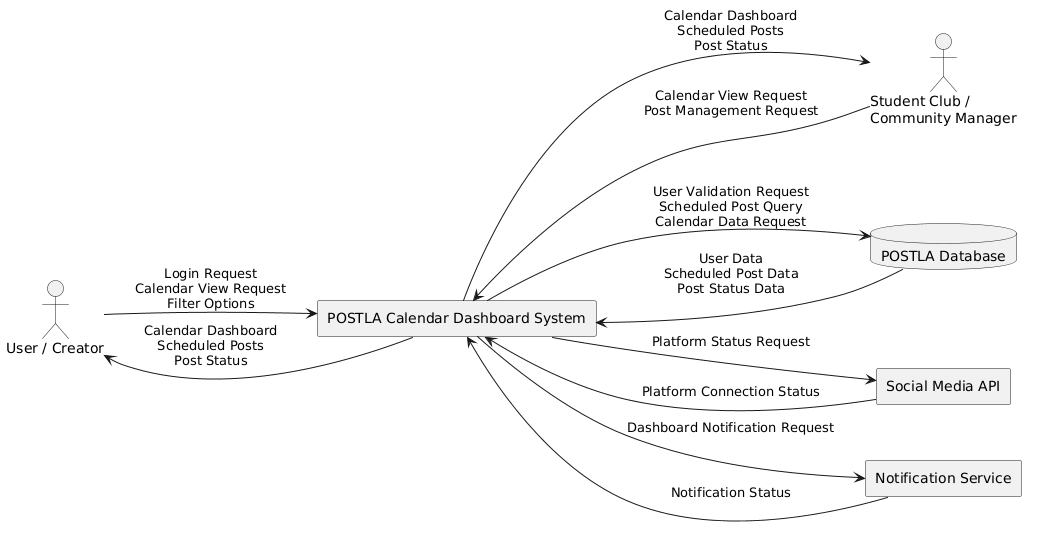

The diagram above was rendered by PlantUML. Its source (embedded in the PNG):
@startuml
left to right direction
skinparam shadowing false

actor "User / Creator" as user
actor "Student Club /\nCommunity Manager" as manager
rectangle "POSTLA Calendar Dashboard System" as system
database "POSTLA Database" as db
rectangle "Social Media API" as api
rectangle "Notification Service" as ns

user --> system : Login Request\nCalendar View Request\nFilter Options
manager --> system : Calendar View Request\nPost Management Request

system --> user : Calendar Dashboard\nScheduled Posts\nPost Status
system --> manager : Calendar Dashboard\nScheduled Posts\nPost Status

system --> db : User Validation Request\nScheduled Post Query\nCalendar Data Request
db --> system : User Data\nScheduled Post Data\nPost Status Data

system --> api : Platform Status Request
api --> system : Platform Connection Status

system --> ns : Dashboard Notification Request
ns --> system : Notification Status
@enduml